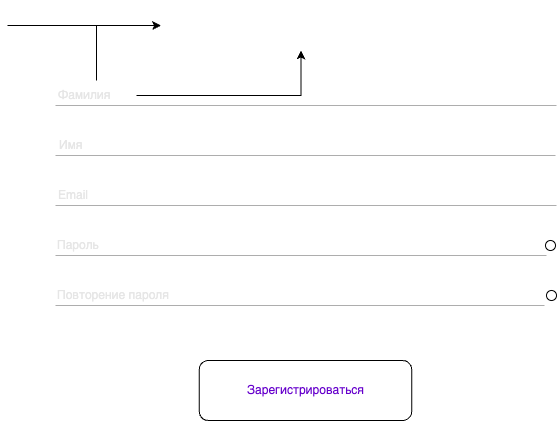

The diagram above was exported from draw.io. Its source (the exported page's mxGraphModel, read from the mxfile embedded in the PNG):
<mxGraphModel dx="3644" dy="7180" grid="1" gridSize="10" guides="1" tooltips="1" connect="1" arrows="1" fold="1" page="1" pageScale="1" pageWidth="827" pageHeight="1169" background="none" math="0" shadow="0">
  <root>
    <mxCell id="0" />
    <mxCell id="1" parent="0" />
    <mxCell id="2" value="&lt;font color=&quot;#ffffff&quot; style=&quot;font-size: 28px;&quot;&gt;Экран регистрации&lt;/font&gt;" style="text;html=1;align=center;verticalAlign=middle;resizable=0;points=[];autosize=1;strokeColor=none;fillColor=none;fontSize=20;" vertex="1" parent="1">
      <mxGeometry x="526.5" y="-3370" width="280" height="50" as="geometry" />
    </mxCell>
    <mxCell id="3" value="" style="edgeStyle=orthogonalEdgeStyle;rounded=0;orthogonalLoop=1;jettySize=auto;html=1;" edge="1" source="5" target="2" parent="1">
      <mxGeometry relative="1" as="geometry" />
    </mxCell>
    <mxCell id="4" value="" style="edgeStyle=orthogonalEdgeStyle;rounded=0;orthogonalLoop=1;jettySize=auto;html=1;" edge="1" source="5" target="2" parent="1">
      <mxGeometry relative="1" as="geometry">
        <Array as="points">
          <mxPoint x="373" y="-3345" />
          <mxPoint x="433" y="-3345" />
        </Array>
      </mxGeometry>
    </mxCell>
    <mxCell id="5" value="Фамилия" style="text;html=1;align=left;verticalAlign=middle;resizable=0;points=[];autosize=1;strokeColor=none;fillColor=none;fontColor=#E6E6E6;fontStyle=0" vertex="1" parent="1">
      <mxGeometry x="422" y="-3290" width="80" height="30" as="geometry" />
    </mxCell>
    <mxCell id="6" value="Имя" style="text;html=1;align=left;verticalAlign=middle;resizable=0;points=[];autosize=1;strokeColor=none;fillColor=none;fontColor=#E6E6E6;" vertex="1" parent="1">
      <mxGeometry x="423" y="-3240" width="50" height="30" as="geometry" />
    </mxCell>
    <mxCell id="7" value="" style="line;strokeWidth=1;html=1;fillColor=#F0F0F0;gradientColor=#CFCFCF;strokeColor=#ADADAD;" vertex="1" parent="1">
      <mxGeometry x="421" y="-3270" width="501" height="10" as="geometry" />
    </mxCell>
    <mxCell id="8" value="" style="line;strokeWidth=1;html=1;strokeColor=#ADADAD;" vertex="1" parent="1">
      <mxGeometry x="421" y="-3220" width="500" height="10" as="geometry" />
    </mxCell>
    <mxCell id="9" value="Email" style="text;html=1;align=left;verticalAlign=middle;resizable=0;points=[];autosize=1;strokeColor=none;fillColor=none;fontColor=#E6E6E6;" vertex="1" parent="1">
      <mxGeometry x="422" y="-3190" width="50" height="30" as="geometry" />
    </mxCell>
    <mxCell id="10" value="" style="line;strokeWidth=1;html=1;strokeColor=#ADADAD;" vertex="1" parent="1">
      <mxGeometry x="421" y="-3170" width="501" height="10" as="geometry" />
    </mxCell>
    <mxCell id="11" value="Пароль" style="text;html=1;align=left;verticalAlign=middle;resizable=0;points=[];autosize=1;strokeColor=none;fillColor=none;fontColor=#E6E6E6;" vertex="1" parent="1">
      <mxGeometry x="421" y="-3140" width="70" height="30" as="geometry" />
    </mxCell>
    <mxCell id="12" value="" style="line;strokeWidth=1;html=1;strokeColor=#ADADAD;" vertex="1" parent="1">
      <mxGeometry x="421" y="-3120" width="491" height="10" as="geometry" />
    </mxCell>
    <mxCell id="13" value="" style="ellipse;whiteSpace=wrap;html=1;aspect=fixed;" vertex="1" parent="1">
      <mxGeometry x="911" y="-3130" width="10" height="10" as="geometry" />
    </mxCell>
    <mxCell id="14" value="Повторение пароля" style="text;html=1;align=left;verticalAlign=middle;resizable=0;points=[];autosize=1;strokeColor=none;fillColor=none;fontColor=#E6E6E6;" vertex="1" parent="1">
      <mxGeometry x="421" y="-3090" width="140" height="30" as="geometry" />
    </mxCell>
    <mxCell id="15" value="" style="line;strokeWidth=1;html=1;strokeColor=#ADADAD;" vertex="1" parent="1">
      <mxGeometry x="421" y="-3120" width="489" height="10" as="geometry" />
    </mxCell>
    <mxCell id="16" value="&lt;font color=&quot;#6600cc&quot;&gt;Зарегистрироваться&lt;/font&gt;" style="rounded=1;whiteSpace=wrap;html=1;" vertex="1" parent="1">
      <mxGeometry x="564.75" y="-3010" width="212.5" height="60" as="geometry" />
    </mxCell>
    <mxCell id="17" value="" style="ellipse;whiteSpace=wrap;html=1;aspect=fixed;" vertex="1" parent="1">
      <mxGeometry x="912" y="-3080" width="10" height="10" as="geometry" />
    </mxCell>
    <mxCell id="18" value="" style="line;strokeWidth=1;html=1;strokeColor=#ADADAD;" vertex="1" parent="1">
      <mxGeometry x="421" y="-3070" width="489" height="10" as="geometry" />
    </mxCell>
  </root>
</mxGraphModel>